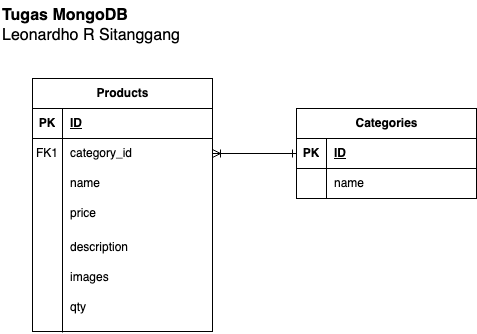

The diagram above was exported from draw.io. Its source (the exported page's mxGraphModel, read from the mxfile embedded in the PNG):
<mxGraphModel dx="3368" dy="7575" grid="1" gridSize="11" guides="1" tooltips="1" connect="1" arrows="1" fold="1" page="1" pageScale="1" pageWidth="827" pageHeight="1169" math="0" shadow="0">
  <root>
    <mxCell id="0" />
    <mxCell id="1" parent="0" />
    <mxCell id="g8-AqVb9aDcDdDIWqpAD-1" value="&lt;b&gt;Tugas MongoDB&lt;/b&gt;&lt;div style=&quot;font-size: 16px;&quot;&gt;Leonardho R Sitanggang&lt;/div&gt;" style="text;html=1;align=left;verticalAlign=middle;whiteSpace=wrap;rounded=0;fontSize=16;" vertex="1" parent="1">
      <mxGeometry x="-2464" y="-6996" width="180" height="50" as="geometry" />
    </mxCell>
    <object label="Products" a="" id="g8-AqVb9aDcDdDIWqpAD-2">
      <mxCell style="shape=table;startSize=30;container=1;collapsible=1;childLayout=tableLayout;fixedRows=1;rowLines=0;fontStyle=1;align=center;resizeLast=1;html=1;" vertex="1" parent="1">
        <mxGeometry x="-2432" y="-6918" width="180" height="253" as="geometry" />
      </mxCell>
    </object>
    <mxCell id="g8-AqVb9aDcDdDIWqpAD-3" value="" style="shape=tableRow;horizontal=0;startSize=0;swimlaneHead=0;swimlaneBody=0;fillColor=none;collapsible=0;dropTarget=0;points=[[0,0.5],[1,0.5]];portConstraint=eastwest;top=0;left=0;right=0;bottom=1;" vertex="1" parent="g8-AqVb9aDcDdDIWqpAD-2">
      <mxGeometry y="30" width="180" height="30" as="geometry" />
    </mxCell>
    <mxCell id="g8-AqVb9aDcDdDIWqpAD-4" value="PK" style="shape=partialRectangle;connectable=0;fillColor=none;top=0;left=0;bottom=0;right=0;fontStyle=1;overflow=hidden;whiteSpace=wrap;html=1;" vertex="1" parent="g8-AqVb9aDcDdDIWqpAD-3">
      <mxGeometry width="30" height="30" as="geometry">
        <mxRectangle width="30" height="30" as="alternateBounds" />
      </mxGeometry>
    </mxCell>
    <mxCell id="g8-AqVb9aDcDdDIWqpAD-5" value="ID" style="shape=partialRectangle;connectable=0;fillColor=none;top=0;left=0;bottom=0;right=0;align=left;spacingLeft=6;fontStyle=5;overflow=hidden;whiteSpace=wrap;html=1;" vertex="1" parent="g8-AqVb9aDcDdDIWqpAD-3">
      <mxGeometry x="30" width="150" height="30" as="geometry">
        <mxRectangle width="150" height="30" as="alternateBounds" />
      </mxGeometry>
    </mxCell>
    <mxCell id="g8-AqVb9aDcDdDIWqpAD-6" value="" style="shape=tableRow;horizontal=0;startSize=0;swimlaneHead=0;swimlaneBody=0;fillColor=none;collapsible=0;dropTarget=0;points=[[0,0.5],[1,0.5]];portConstraint=eastwest;top=0;left=0;right=0;bottom=0;" vertex="1" parent="g8-AqVb9aDcDdDIWqpAD-2">
      <mxGeometry y="60" width="180" height="30" as="geometry" />
    </mxCell>
    <mxCell id="g8-AqVb9aDcDdDIWqpAD-7" value="FK1" style="shape=partialRectangle;connectable=0;fillColor=none;top=0;left=0;bottom=0;right=0;editable=1;overflow=hidden;whiteSpace=wrap;html=1;" vertex="1" parent="g8-AqVb9aDcDdDIWqpAD-6">
      <mxGeometry width="30" height="30" as="geometry">
        <mxRectangle width="30" height="30" as="alternateBounds" />
      </mxGeometry>
    </mxCell>
    <mxCell id="g8-AqVb9aDcDdDIWqpAD-8" value="category_id" style="shape=partialRectangle;connectable=0;fillColor=none;top=0;left=0;bottom=0;right=0;align=left;spacingLeft=6;overflow=hidden;whiteSpace=wrap;html=1;" vertex="1" parent="g8-AqVb9aDcDdDIWqpAD-6">
      <mxGeometry x="30" width="150" height="30" as="geometry">
        <mxRectangle width="150" height="30" as="alternateBounds" />
      </mxGeometry>
    </mxCell>
    <mxCell id="g8-AqVb9aDcDdDIWqpAD-9" value="" style="shape=tableRow;horizontal=0;startSize=0;swimlaneHead=0;swimlaneBody=0;fillColor=none;collapsible=0;dropTarget=0;points=[[0,0.5],[1,0.5]];portConstraint=eastwest;top=0;left=0;right=0;bottom=0;" vertex="1" parent="g8-AqVb9aDcDdDIWqpAD-2">
      <mxGeometry y="90" width="180" height="30" as="geometry" />
    </mxCell>
    <mxCell id="g8-AqVb9aDcDdDIWqpAD-10" value="" style="shape=partialRectangle;connectable=0;fillColor=none;top=0;left=0;bottom=0;right=0;editable=1;overflow=hidden;whiteSpace=wrap;html=1;" vertex="1" parent="g8-AqVb9aDcDdDIWqpAD-9">
      <mxGeometry width="30" height="30" as="geometry">
        <mxRectangle width="30" height="30" as="alternateBounds" />
      </mxGeometry>
    </mxCell>
    <mxCell id="g8-AqVb9aDcDdDIWqpAD-11" value="name" style="shape=partialRectangle;connectable=0;fillColor=none;top=0;left=0;bottom=0;right=0;align=left;spacingLeft=6;overflow=hidden;whiteSpace=wrap;html=1;" vertex="1" parent="g8-AqVb9aDcDdDIWqpAD-9">
      <mxGeometry x="30" width="150" height="30" as="geometry">
        <mxRectangle width="150" height="30" as="alternateBounds" />
      </mxGeometry>
    </mxCell>
    <mxCell id="g8-AqVb9aDcDdDIWqpAD-12" value="" style="shape=tableRow;horizontal=0;startSize=0;swimlaneHead=0;swimlaneBody=0;fillColor=none;collapsible=0;dropTarget=0;points=[[0,0.5],[1,0.5]];portConstraint=eastwest;top=0;left=0;right=0;bottom=0;" vertex="1" parent="g8-AqVb9aDcDdDIWqpAD-2">
      <mxGeometry y="120" width="180" height="30" as="geometry" />
    </mxCell>
    <mxCell id="g8-AqVb9aDcDdDIWqpAD-13" value="" style="shape=partialRectangle;connectable=0;fillColor=none;top=0;left=0;bottom=0;right=0;editable=1;overflow=hidden;whiteSpace=wrap;html=1;" vertex="1" parent="g8-AqVb9aDcDdDIWqpAD-12">
      <mxGeometry width="30" height="30" as="geometry">
        <mxRectangle width="30" height="30" as="alternateBounds" />
      </mxGeometry>
    </mxCell>
    <mxCell id="g8-AqVb9aDcDdDIWqpAD-14" value="price" style="shape=partialRectangle;connectable=0;fillColor=none;top=0;left=0;bottom=0;right=0;align=left;spacingLeft=6;overflow=hidden;whiteSpace=wrap;html=1;" vertex="1" parent="g8-AqVb9aDcDdDIWqpAD-12">
      <mxGeometry x="30" width="150" height="30" as="geometry">
        <mxRectangle width="150" height="30" as="alternateBounds" />
      </mxGeometry>
    </mxCell>
    <mxCell id="g8-AqVb9aDcDdDIWqpAD-15" value="Categories" style="shape=table;startSize=30;container=1;collapsible=1;childLayout=tableLayout;fixedRows=1;rowLines=0;fontStyle=1;align=center;resizeLast=1;html=1;" vertex="1" parent="1">
      <mxGeometry x="-2168" y="-6888" width="180" height="90" as="geometry" />
    </mxCell>
    <mxCell id="g8-AqVb9aDcDdDIWqpAD-16" value="" style="shape=tableRow;horizontal=0;startSize=0;swimlaneHead=0;swimlaneBody=0;fillColor=none;collapsible=0;dropTarget=0;points=[[0,0.5],[1,0.5]];portConstraint=eastwest;top=0;left=0;right=0;bottom=1;" vertex="1" parent="g8-AqVb9aDcDdDIWqpAD-15">
      <mxGeometry y="30" width="180" height="30" as="geometry" />
    </mxCell>
    <mxCell id="g8-AqVb9aDcDdDIWqpAD-17" value="PK" style="shape=partialRectangle;connectable=0;fillColor=none;top=0;left=0;bottom=0;right=0;fontStyle=1;overflow=hidden;whiteSpace=wrap;html=1;" vertex="1" parent="g8-AqVb9aDcDdDIWqpAD-16">
      <mxGeometry width="30" height="30" as="geometry">
        <mxRectangle width="30" height="30" as="alternateBounds" />
      </mxGeometry>
    </mxCell>
    <mxCell id="g8-AqVb9aDcDdDIWqpAD-18" value="ID" style="shape=partialRectangle;connectable=0;fillColor=none;top=0;left=0;bottom=0;right=0;align=left;spacingLeft=6;fontStyle=5;overflow=hidden;whiteSpace=wrap;html=1;" vertex="1" parent="g8-AqVb9aDcDdDIWqpAD-16">
      <mxGeometry x="30" width="150" height="30" as="geometry">
        <mxRectangle width="150" height="30" as="alternateBounds" />
      </mxGeometry>
    </mxCell>
    <mxCell id="g8-AqVb9aDcDdDIWqpAD-19" value="" style="shape=tableRow;horizontal=0;startSize=0;swimlaneHead=0;swimlaneBody=0;fillColor=none;collapsible=0;dropTarget=0;points=[[0,0.5],[1,0.5]];portConstraint=eastwest;top=0;left=0;right=0;bottom=0;" vertex="1" parent="g8-AqVb9aDcDdDIWqpAD-15">
      <mxGeometry y="60" width="180" height="30" as="geometry" />
    </mxCell>
    <mxCell id="g8-AqVb9aDcDdDIWqpAD-20" value="" style="shape=partialRectangle;connectable=0;fillColor=none;top=0;left=0;bottom=0;right=0;editable=1;overflow=hidden;whiteSpace=wrap;html=1;" vertex="1" parent="g8-AqVb9aDcDdDIWqpAD-19">
      <mxGeometry width="30" height="30" as="geometry">
        <mxRectangle width="30" height="30" as="alternateBounds" />
      </mxGeometry>
    </mxCell>
    <mxCell id="g8-AqVb9aDcDdDIWqpAD-21" value="name" style="shape=partialRectangle;connectable=0;fillColor=none;top=0;left=0;bottom=0;right=0;align=left;spacingLeft=6;overflow=hidden;whiteSpace=wrap;html=1;" vertex="1" parent="g8-AqVb9aDcDdDIWqpAD-19">
      <mxGeometry x="30" width="150" height="30" as="geometry">
        <mxRectangle width="150" height="30" as="alternateBounds" />
      </mxGeometry>
    </mxCell>
    <mxCell id="g8-AqVb9aDcDdDIWqpAD-22" value="description" style="shape=partialRectangle;connectable=0;fillColor=none;top=0;left=0;bottom=0;right=0;align=left;spacingLeft=6;overflow=hidden;whiteSpace=wrap;html=1;" vertex="1" parent="1">
      <mxGeometry x="-2402" y="-6764" width="150" height="30" as="geometry">
        <mxRectangle width="150" height="30" as="alternateBounds" />
      </mxGeometry>
    </mxCell>
    <mxCell id="g8-AqVb9aDcDdDIWqpAD-23" value="images" style="shape=partialRectangle;connectable=0;fillColor=none;top=0;left=0;bottom=0;right=0;align=left;spacingLeft=6;overflow=hidden;whiteSpace=wrap;html=1;" vertex="1" parent="1">
      <mxGeometry x="-2402" y="-6734" width="150" height="30" as="geometry">
        <mxRectangle width="150" height="30" as="alternateBounds" />
      </mxGeometry>
    </mxCell>
    <mxCell id="g8-AqVb9aDcDdDIWqpAD-24" value="qty" style="shape=partialRectangle;connectable=0;fillColor=none;top=0;left=0;bottom=0;right=0;align=left;spacingLeft=6;overflow=hidden;whiteSpace=wrap;html=1;" vertex="1" parent="1">
      <mxGeometry x="-2402" y="-6704" width="150" height="30" as="geometry">
        <mxRectangle width="150" height="30" as="alternateBounds" />
      </mxGeometry>
    </mxCell>
    <mxCell id="g8-AqVb9aDcDdDIWqpAD-25" value="" style="endArrow=none;html=1;rounded=0;" edge="1" parent="1">
      <mxGeometry width="50" height="50" relative="1" as="geometry">
        <mxPoint x="-2402" y="-6664" as="sourcePoint" />
        <mxPoint x="-2402" y="-6774" as="targetPoint" />
      </mxGeometry>
    </mxCell>
    <mxCell id="g8-AqVb9aDcDdDIWqpAD-26" style="edgeStyle=orthogonalEdgeStyle;rounded=0;orthogonalLoop=1;jettySize=auto;html=1;entryX=1;entryY=0.5;entryDx=0;entryDy=0;endArrow=ERoneToMany;endFill=0;startArrow=ERone;startFill=0;" edge="1" parent="1" source="g8-AqVb9aDcDdDIWqpAD-16" target="g8-AqVb9aDcDdDIWqpAD-6">
      <mxGeometry relative="1" as="geometry" />
    </mxCell>
  </root>
</mxGraphModel>